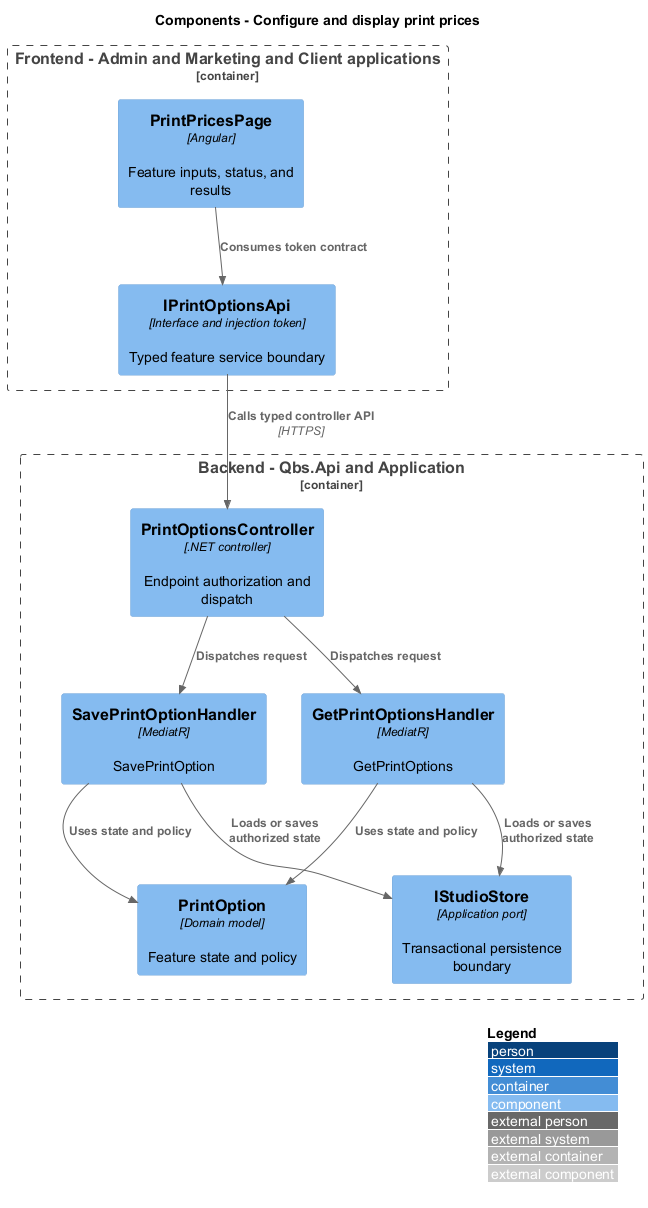

The diagram above was rendered by PlantUML. Its source (embedded in the PNG):
@startuml
!include <C4/C4_Component>
LAYOUT_WITH_LEGEND()
title Components - Configure and display print prices
Container_Boundary(frontend, "Frontend - Admin and Marketing and Client applications") {
 Component(page, "PrintPricesPage", "Angular", "Feature inputs, status, and results")
 Component(client, "IPrintOptionsApi", "Interface and injection token", "Typed feature service boundary")
}
Container_Boundary(api, "Backend - Qbs.Api and Application") {
 Component(ctrl, "PrintOptionsController", ".NET controller", "Endpoint authorization and dispatch")
 Component(handler0, "SavePrintOptionHandler", "MediatR", "SavePrintOption")
 Component(handler1, "GetPrintOptionsHandler", "MediatR", "GetPrintOptions")
 Component(entity, "PrintOption", "Domain model", "Feature state and policy")
 Component(store, "IStudioStore", "Application port", "Transactional persistence boundary")
}
Rel(page, client, "Consumes token contract")
Rel(client, ctrl, "Calls typed controller API", "HTTPS")
Rel(ctrl, handler0, "Dispatches request")
Rel(handler0, entity, "Uses state and policy")
Rel(handler0, store, "Loads or saves authorized state")
Rel(ctrl, handler1, "Dispatches request")
Rel(handler1, entity, "Uses state and policy")
Rel(handler1, store, "Loads or saves authorized state")
@enduml